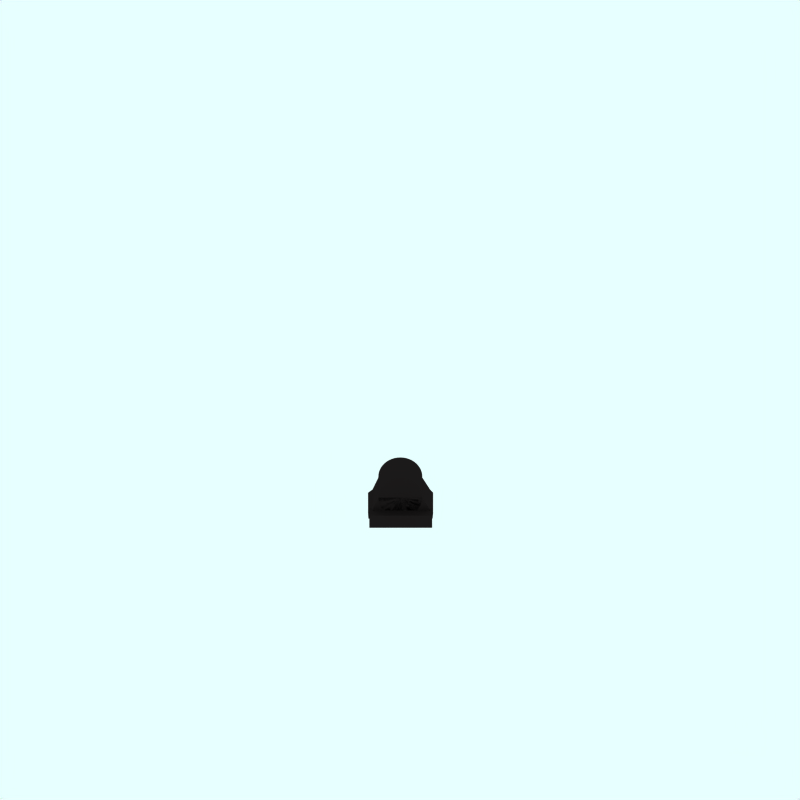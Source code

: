 # Source: lnwr-piano-front.blend  (saved by Blender 4.0.36; exported with 4.5.12 LTS)
import bpy
from mathutils import Matrix  # noqa: F401  (used for matrix-valued properties, if any)

bpy.ops.wm.read_factory_settings(use_empty=True)
scene = bpy.context.scene
scene.name = 'Scene'

# ---- collections
col_collection_1 = bpy.data.collections.new('Collection 1'); scene.collection.children.link(col_collection_1)
col_collection_2 = bpy.data.collections.new('Collection 2'); scene.collection.children.link(col_collection_2)
col_collection_2.hide_render = True
col_collection_2.hide_viewport = True
col_collection_3 = bpy.data.collections.new('Collection 3'); scene.collection.children.link(col_collection_3)
col_collection_3.hide_render = True
col_collection_3.hide_viewport = True

# ---- materials (node trees are filled in below, after node groups)
mat_black_001 = bpy.data.materials.new('Black.001')
mat_black_001.alpha_threshold = 0.0
mat_black_001.diffuse_color = (0.119, 0.102, 0.102, 1.0)
mat_black_001.roughness = 0.5
mat_black_001.line_color = (0.0, 0.0, 0.0, 1.0)

# ---- material node trees

# ---- world
world_world = bpy.data.worlds.new('World'); scene.world = world_world
world_world.color = (0.9059, 1.0, 1.0)
world_world.use_sun_shadow = False
world_world.sun_shadow_jitter_overblur = 0.0
world_world.cycles.sampling_method = 'MANUAL'
world_world.cycles.sample_map_resolution = 256

# ---- cameras
cam_camera_001 = bpy.data.cameras.new('Camera.001')
cam_camera_001.type = 'ORTHO'
cam_camera_001.passepartout_alpha = 0.2
cam_camera_001.clip_end = 100.0
cam_camera_001.lens = 35.0
cam_camera_001.ortho_scale = 24.0
cam_camera_001.display_size = 5.91
cam_camera_001.show_passepartout = False
cam_camera_001.show_safe_areas = True
cam_camera_001.dof.focus_distance = 0.0
cam_camera_001.dof.aperture_fstop = 128.0

# ---- lights
light_lamp = bpy.data.lights.new('Lamp', 'SUN')
light_lamp.transmission_factor = 0.0
light_lamp.angle = 1.571
light_lamp.energy = 0.028
light_lamp.shadow_buffer_clip_start = 0.5
light_lamp.shadow_soft_size = 1.0
light_lamp.shadow_cascade_max_distance = 1000.0
light_lamp.cycles.use_multiple_importance_sampling = False

# ---- meshes
me_cube = bpy.data.meshes.new('Cube')
me_cube.from_pydata([(1.0, -0.5597, 0.2094), (1.0, -1.0, 0.2094), (-0.8771, -1.0, 0.2094), (-0.8771, -0.5597, 0.2094), (1.0, -0.5597, 0.5025), (1.0, -1.191, 0.2062), (-0.8771, -1.191, 0.2062), (-0.8771, -0.5597, 0.5025), (1.0, -0.9488, 0.4819), (-0.8771, -0.9488, 0.4819)], [], [(0, 1, 2, 3), (1, 5, 6, 2), (4, 0, 3, 7), (7, 9, 8, 4), (9, 6, 5, 8), (1, 0, 8), (8, 0, 4), (8, 5, 1), (9, 3, 2), (6, 9, 2), (9, 7, 3)])
me_cube.materials.append(mat_black_001)
me_cube.use_remesh_preserve_volume = False
me_cube.use_remesh_preserve_attributes = False
me_cube.use_mirror_vertex_groups = False
me_cube.update()
me_cylinder_014 = bpy.data.meshes.new('Cylinder.014')
me_cylinder_014.from_pydata([(0.292, 0.2894, -0.7861), (0.3276, 0.2516, -0.7861), (0.3576, 0.2099, -0.7861), (0.3815, 0.1648, -0.7861), (0.3989, 0.1172, -0.7861), (0.4094, 0.06793, -0.7861), (0.413, -3.06e-07, -0.7861), (0.4094, -0.05014, -0.7861), (0.3989, -0.09943, -0.7861), (0.3815, -0.147, -0.7861), (0.3576, -0.1921, -0.7861), (0.3276, -0.2339, -0.7861), (0.292, -0.2716, -0.7861), (0.2514, -0.3048, -0.7861), (0.2065, -0.3327, -0.7861), (0.158, -0.3549, -0.7861), (0.1069, -0.3711, -0.7861), (0.04994, -0.3809, -0.7861), (-1.311e-07, -0.4032, -0.7861), (-0.04994, -0.3809, -0.7861), (-0.1069, -0.3711, -0.7861), (-0.158, -0.3549, -0.7861), (-0.2065, -0.3327, -0.7861), (-0.2514, -0.3048, -0.7861), (-0.292, -0.2716, -0.7861), (-0.3276, -0.2339, -0.7861), (-0.3576, -0.1921, -0.7861), (-0.3815, -0.147, -0.7861), (-0.3989, -0.09943, -0.7861), (-0.4094, -0.05014, -0.7861), (-0.413, -1.473e-07, -0.7861), (-0.4094, 0.06793, -0.7861), (-0.3989, 0.1172, -0.7861), (-0.3815, 0.1648, -0.7861), (-0.3576, 0.2099, -0.7861), (-0.3276, 0.2516, -0.7861), (-0.292, 0.2894, -0.7861), (-0.2514, 0.3226, -0.7861), (-0.2065, 0.3505, -0.7861), (-0.158, 0.3727, -0.7861), (-0.1069, 0.3889, -0.7861), (-0.0539, 0.3987, -0.7861), (1.004e-06, 0.4019, -0.7861), (0.05391, 0.3987, -0.7861), (0.1069, 0.3889, -0.7861), (0.158, 0.3727, -0.7861), (0.2065, 0.3505, -0.7861), (0.2514, 0.3226, -0.7861), (0.292, 0.2894, 0.9499), (0.3276, 0.2516, 0.9499), (0.3576, 0.2099, 0.9499), (0.3815, 0.1648, 0.9499), (0.3989, 0.1172, 0.9499), (0.4094, 0.06793, 0.9499), (0.413, -2.522e-06, 0.9499), (0.4094, -0.05015, 0.9499), (0.3989, -0.09943, 0.9499), (0.3815, -0.147, 0.9499), (0.3576, -0.1921, 0.9499), (0.3276, -0.2339, 0.9499), (0.292, -0.2716, 0.9499), (0.2514, -0.3048, 0.9499), (0.2065, -0.3327, 0.9499), (0.158, -0.3549, 0.9499), (0.1069, -0.3711, 0.9499), (0.04994, -0.3809, 0.9499), (-1.293e-06, -0.4032, 0.9499), (-0.04994, -0.3809, 0.9499), (-0.1069, -0.3711, 0.9499), (-0.158, -0.3549, 0.9499), (-0.2065, -0.3327, 0.9499), (-0.2514, -0.3048, 0.9499), (-0.292, -0.2716, 0.9499), (-0.3276, -0.2339, 0.9499), (-0.3576, -0.1921, 0.9499), (-0.3815, -0.147, 0.9499), (-0.3989, -0.09943, 0.9499), (-0.4094, -0.05014, 0.9499), (-0.413, -4.889e-07, 0.9499), (-0.4094, 0.06793, 0.9499), (-0.3989, 0.1172, 0.9499), (-0.3815, 0.1648, 0.9499), (-0.3576, 0.2099, 0.9499), (-0.3276, 0.2516, 0.9499), (-0.292, 0.2894, 0.9499), (-0.2514, 0.3226, 0.9499), (-0.2065, 0.3505, 0.9499), (-0.158, 0.3727, 0.9499), (-0.1069, 0.3889, 0.9499), (-0.05391, 0.3987, 0.9499), (-1.594e-06, 0.4019, 0.9499), (0.0539, 0.3987, 0.9499), (0.1069, 0.3889, 0.9499), (0.158, 0.3727, 0.9499), (0.2065, 0.3505, 0.9499), (0.2514, 0.3226, 0.9499), (-2.493e-07, -3.351e-07, -0.7861), (-1.633e-07, -3.753e-07, 0.9499), (0.5607, -0.2414, -0.7861), (0.5607, -0.2414, 0.9499), (-0.5241, -0.2414, -0.7861), (-0.5241, -0.2414, 0.9499), (0.6162, -0.303, 0.9499), (0.6162, -0.303, -0.7861), (-0.6061, -0.303, -0.7861), (-0.6061, -0.303, 0.9499), (0.6058, -0.4207, -0.7861), (0.6058, -0.4207, 0.9499), (-0.5996, -0.4207, 0.9499), (-0.5996, -0.4207, -0.7861)], [(9, 27)], [(96, 0, 1), (97, 49, 48), (96, 1, 2), (97, 50, 49), (96, 2, 3), (97, 51, 50), (96, 3, 4), (97, 52, 51), (96, 4, 5), (97, 53, 52), (96, 5, 6), (97, 54, 53), (96, 6, 7), (97, 55, 54), (96, 7, 8), (97, 56, 55), (96, 8, 9), (97, 57, 56), (96, 9, 10), (97, 58, 57), (96, 10, 11), (97, 59, 58), (96, 11, 12), (97, 60, 59), (96, 12, 13), (97, 61, 60), (96, 13, 14), (97, 62, 61), (96, 14, 15), (97, 63, 62), (96, 15, 16), (97, 64, 63), (96, 16, 17), (97, 65, 64), (96, 17, 18), (97, 66, 65), (96, 18, 19), (97, 67, 66), (96, 19, 20), (97, 68, 67), (96, 20, 21), (97, 69, 68), (96, 21, 22), (97, 70, 69), (96, 22, 23), (97, 71, 70), (96, 23, 24), (97, 72, 71), (96, 24, 25), (97, 73, 72), (96, 25, 26), (97, 74, 73), (96, 26, 27), (97, 75, 74), (96, 27, 28), (97, 76, 75), (96, 28, 29), (97, 77, 76), (96, 29, 30), (97, 78, 77), (96, 30, 31), (97, 79, 78), (96, 31, 32), (97, 80, 79), (96, 32, 33), (97, 81, 80), (96, 33, 34), (97, 82, 81), (96, 34, 35), (97, 83, 82), (96, 35, 36), (97, 84, 83), (96, 36, 37), (97, 85, 84), (96, 37, 38), (97, 86, 85), (96, 38, 39), (97, 87, 86), (96, 39, 40), (97, 88, 87), (96, 40, 41), (97, 89, 88), (96, 41, 42), (97, 90, 89), (96, 42, 43), (97, 91, 90), (96, 43, 44), (97, 92, 91), (96, 44, 45), (97, 93, 92), (96, 45, 46), (97, 94, 93), (96, 46, 47), (97, 95, 94), (47, 0, 96), (97, 48, 95), (0, 48, 49, 1), (1, 49, 50, 2), (2, 50, 51, 3), (3, 51, 52, 4), (4, 52, 53, 5), (5, 53, 54, 6), (6, 54, 55, 7), (7, 55, 56, 8), (8, 56, 57, 9), (9, 57, 58, 10), (10, 58, 59, 11), (11, 59, 60, 12), (12, 60, 61, 13), (13, 61, 62, 14), (14, 62, 63, 15), (15, 63, 64, 16), (16, 64, 65, 17), (17, 65, 66, 18), (18, 66, 67, 19), (19, 67, 68, 20), (20, 68, 69, 21), (21, 69, 70, 22), (22, 70, 71, 23), (23, 71, 72, 24), (24, 72, 73, 25), (25, 73, 74, 26), (26, 74, 75, 27), (27, 75, 76, 28), (28, 76, 77, 29), (29, 77, 78, 30), (30, 78, 79, 31), (31, 79, 80, 32), (32, 80, 81, 33), (33, 81, 82, 34), (34, 82, 83, 35), (35, 83, 84, 36), (36, 84, 85, 37), (37, 85, 86, 38), (38, 86, 87, 39), (39, 87, 88, 40), (40, 88, 89, 41), (41, 89, 90, 42), (42, 90, 91, 43), (43, 91, 92, 44), (44, 92, 93, 45), (45, 93, 94, 46), (46, 94, 95, 47), (48, 0, 47, 95), (54, 6, 98, 99), (78, 30, 100, 101), (99, 98, 103, 102), (101, 100, 104, 105), (102, 103, 106, 107), (105, 104, 109, 108), (102, 107, 108, 105), (99, 102, 105, 101), (54, 99, 101, 78), (6, 98, 100, 30), (98, 103, 104, 100), (103, 106, 109, 104)])
me_cylinder_014.materials.append(mat_black_001)
me_cylinder_014.use_remesh_preserve_volume = False
me_cylinder_014.use_remesh_preserve_attributes = False
me_cylinder_014.use_mirror_vertex_groups = False
me_cylinder_014.update()
me_sphere = bpy.data.meshes.new('Sphere')
me_sphere.from_pydata([(-1.333e-06, 1.25e-06, 31.62), (-22.88, 16.62, 14.14), (8.74, 26.9, 14.14), (28.28, 4.856e-07, 14.14), (-8.74, 26.9, -14.14), (22.88, 16.62, -14.14), (-28.28, -7.508e-07, -14.14), (1.432e-06, -1.515e-06, -31.62), (-13.45, 9.772, 26.9), (5.137, 15.81, 26.9), (-8.313, 25.58, 16.63), (-26.9, 5.941e-07, 16.63), (16.63, 1.043e-06, 26.9), (21.76, 15.81, 16.63), (-30.08, 9.772, -1.941e-06), (-18.59, 25.58, -2.13e-06), (4.973e-08, 31.62, -1.581e-06), (18.59, 25.58, -5.047e-07), (30.08, 9.772, 6.886e-07), (-21.76, 15.81, -16.63), (8.313, 25.58, -16.63), (26.9, -8.593e-07, -16.63), (-16.63, -1.308e-06, -26.9), (-5.137, 15.81, -26.9), (13.45, 9.772, -26.9), (-24.33, 17.68, -2.035e-06), (-20.73, 21.1, 7.071), (-21.46, 21.63, -2.082e-06), (-19.66, 23.34, 3.536), (-22.53, 19.39, 3.536), (-22.9, 19.65, -2.059e-06), (-20.02, 23.61, -2.106e-06), (-20.2, 22.22, 5.303), (-19.12, 24.46, 1.768), (-21.63, 20.25, 5.303), (-23.43, 18.53, 1.768), (-20.56, 22.49, 1.768), (-21.1, 21.37, 3.536), (-22.0, 20.51, 1.768), (-22.18, 20.64, -2.071e-06), (-20.74, 22.62, -2.094e-06), (-19.93, 22.78, 4.419), (-19.39, 23.9, 2.652), (-22.08, 19.82, 4.419), (-22.98, 18.96, 2.652), (-21.01, 22.06, 0.8839), (-20.11, 22.92, 2.652), (-21.82, 20.38, 3.536), (-20.38, 22.36, 3.536), (-21.73, 21.07, 0.8839), (-22.26, 19.95, 2.652), (-20.29, 23.05, 0.8839), (-19.57, 24.04, 0.8839), (-19.84, 23.48, 1.768), (-20.83, 21.93, 2.652), (-21.55, 20.94, 2.652), (-21.28, 21.5, 1.768), (-23.16, 19.09, 0.8839), (-22.45, 20.08, 0.8839), (-22.71, 19.52, 1.768), (-21.37, 20.81, 4.419), (-20.65, 21.8, 4.419), (-20.92, 21.24, 5.303), (-6.725, 4.886, 29.26), (-18.17, 13.2, 20.52), (2.569, 7.906, 29.26), (6.939, 21.36, 20.52), (0.2137, 26.24, 15.38), (-15.6, 21.1, 15.38), (-24.89, 8.312, 15.38), (-29.18, 4.886, -7.071), (-26.48, 13.2, 7.071), (-13.66, 26.24, -7.071), (4.37, 29.26, 7.071), (-4.37, 29.26, -7.071), (13.66, 26.24, 7.071), (20.73, 21.1, -7.071), (-25.02, 7.906, -15.38), (-15.25, 21.36, -15.38), (-0.2137, 26.24, -15.38), (15.6, 21.1, -15.38), (-22.45, -1.03e-06, -20.52), (-8.313, -1.412e-06, -29.26), (-6.939, 21.36, -20.52), (-2.569, 7.906, -29.26), (18.17, 13.2, -20.52), (6.725, 4.886, -29.26), (-10.88, 17.68, 21.76), (-4.156, 12.79, 26.9), (-1.588, 20.7, 21.76), (-20.17, 4.886, 21.76), (-28.49, 4.886, 8.313), (-4.156, 28.6, 8.313), (-13.45, 25.58, 8.313), (-9.294, 28.6, -1.855e-06), (-25.92, 12.79, -8.313), (-20.17, 20.7, -8.313), (4.156, 28.6, -8.313), (9.294, 28.6, -1.043e-06), (13.45, 25.58, -8.313), (-13.45, 15.81, -21.76), (-19.19, 7.906, -21.76), (-10.88, 7.906, -26.9), (10.88, 17.68, -21.76), (1.588, 20.7, -21.76), (4.156, 12.79, -26.9), (-19.08, 24.81, 0.4419)], [], [(9, 13, 12), (3, 12, 13), (18, 3, 13), (13, 17, 18), (21, 18, 5), (30, 25, 19), (26, 32, 10), (25, 35, 1), (34, 26, 1), (31, 40, 19), (40, 27, 19), (27, 39, 19), (39, 30, 19), (32, 41, 10), (41, 28, 10), (28, 42, 10), (42, 33, 10), (51, 36, 45), (45, 40, 51), (31, 51, 40), (40, 45, 27), (51, 31, 52), (52, 53, 51), (36, 51, 53), (53, 52, 33), (42, 28, 46), (46, 53, 42), (33, 42, 53), (53, 46, 36), (54, 36, 46), (46, 48, 54), (37, 54, 48), (48, 46, 28), (54, 37, 55), (55, 56, 54), (36, 54, 56), (56, 55, 38), (49, 27, 45), (45, 56, 49), (38, 49, 56), (56, 45, 36), (50, 38, 55), (55, 47, 50), (29, 50, 47), (47, 55, 37), (30, 57, 25), (57, 35, 25), (57, 30, 58), (58, 59, 57), (35, 57, 59), (59, 58, 38), (50, 29, 44), (44, 59, 50), (38, 50, 59), (59, 44, 35), (49, 38, 58), (58, 39, 49), (27, 49, 39), (39, 58, 30), (60, 34, 43), (43, 47, 60), (37, 60, 47), (47, 43, 29), (60, 37, 61), (61, 62, 60), (34, 60, 62), (62, 61, 32), (34, 62, 26), (62, 32, 26), (41, 32, 61), (61, 48, 41), (28, 41, 48), (48, 61, 37), (35, 44, 1), (44, 29, 1), (29, 43, 1), (43, 34, 1), (68, 10, 87), (87, 64, 68), (1, 68, 64), (64, 87, 8), (88, 8, 87), (87, 89, 88), (9, 88, 89), (89, 87, 10), (67, 2, 66), (66, 89, 67), (10, 67, 89), (89, 66, 9), (88, 9, 65), (65, 63, 88), (8, 88, 63), (65, 0, 63), (90, 11, 69), (69, 64, 90), (8, 90, 64), (64, 69, 1), (9, 66, 13), (66, 2, 13), (0, 65, 12), (65, 9, 12), (91, 14, 71), (71, 69, 91), (11, 91, 69), (69, 71, 1), (92, 16, 73), (73, 67, 92), (10, 92, 67), (67, 73, 2), (92, 10, 93), (93, 94, 92), (16, 92, 94), (94, 93, 15), (72, 4, 74), (74, 94, 72), (15, 72, 94), (94, 74, 16), (17, 76, 18), (76, 5, 18), (2, 75, 13), (75, 17, 13), (77, 19, 95), (95, 70, 77), (6, 77, 70), (70, 95, 14), (78, 4, 72), (72, 96, 78), (19, 78, 96), (96, 72, 15), (79, 20, 97), (97, 74, 79), (4, 79, 74), (74, 97, 16), (98, 16, 97), (97, 99, 98), (17, 98, 99), (99, 97, 20), (80, 5, 76), (76, 99, 80), (20, 80, 99), (99, 76, 17), (98, 17, 75), (75, 73, 98), (16, 98, 73), (73, 75, 2), (100, 23, 83), (83, 78, 100), (19, 100, 78), (78, 83, 4), (100, 19, 101), (101, 102, 100), (23, 100, 102), (102, 101, 22), (82, 7, 84), (84, 102, 82), (22, 82, 102), (102, 84, 23), (81, 22, 101), (101, 77, 81), (6, 81, 77), (77, 101, 19), (103, 24, 85), (85, 80, 103), (20, 103, 80), (80, 85, 5), (103, 20, 104), (104, 105, 103), (24, 103, 105), (105, 104, 23), (84, 7, 86), (86, 105, 84), (23, 84, 105), (105, 86, 24), (83, 23, 104), (104, 79, 83), (4, 83, 79), (79, 104, 20), (5, 85, 21), (85, 24, 21), (14, 95, 25), (95, 19, 25), (1, 71, 25), (71, 14, 25), (10, 68, 26), (68, 1, 26), (19, 96, 31), (96, 15, 31), (15, 93, 33), (93, 10, 33), (52, 106, 33), (106, 15, 33), (15, 106, 31), (106, 52, 31)])
me_sphere.use_remesh_preserve_volume = False
me_sphere.use_remesh_preserve_attributes = False
me_sphere.use_mirror_vertex_groups = False
me_sphere.update()

# ---- objects
ob_cube_010 = bpy.data.objects.new('Cube.010', me_cube)
ob_cylinder_020 = bpy.data.objects.new('Cylinder.020', me_cylinder_014)
ob_camera = bpy.data.objects.new('Camera', cam_camera_001)
ob_sphere = bpy.data.objects.new('Sphere', me_sphere)
ob_lamp_001 = bpy.data.objects.new('Lamp.001', light_lamp)

# ---- transforms, parenting, visibility, modifiers, constraints
ob_cube_010.location = (-0.03666, 0.768, 0.8619)
ob_cube_010.lineart.crease_threshold = 0.0
ob_cylinder_020.location = (0.01207, 0.7639, 1.803)
ob_cylinder_020.rotation_euler = (1.571, -0.0, -2.384e-07)
ob_cylinder_020.scale = (1.59, 1.729, 0.6898)
ob_cylinder_020.lock_rotations_4d = False
ob_cylinder_020.empty_display_type = 'ARROWS'
ob_cylinder_020.color = (0.0, 0.0, 0.0, 1.0)
ob_cylinder_020.lineart.crease_threshold = 0.0
ob_camera.location = (0.0, -11.0, 11.6)
ob_camera.rotation_euler = (1.047, 0.0, 6.283)
ob_camera.lock_rotations_4d = False
ob_camera.empty_display_type = 'ARROWS'
ob_camera.color = (0.0, 0.0, 0.0, 1.0)
ob_camera.lineart.crease_threshold = 0.0
ob_sphere.location = (-0.02993, 0.1261, 0.07312)
ob_sphere.rotation_euler = (1.571, 0.0, 0.7854)
ob_sphere.lock_rotations_4d = False
ob_sphere.empty_display_type = 'ARROWS'
ob_sphere.color = (0.0, 0.0, 0.0, 1.0)
ob_sphere.show_instancer_for_render = False
ob_sphere.instance_type = 'VERTS'
ob_sphere.use_instance_vertices_rotation = True
ob_sphere.lineart.crease_threshold = 0.0
ob_lamp_001.parent = ob_sphere
ob_lamp_001.matrix_parent_inverse = Matrix(((-4.371e-08, 1.0, -2.118e-22, -0.1261), (4.371e-08, 1.911e-15, 1.0, -0.07312), (1.0, 4.371e-08, -4.371e-08, 0.02993), (0.0, 0.0, 0.0, 1.0)))
ob_lamp_001.location = (-0.02993, 0.1261, 0.07312)
ob_lamp_001.rotation_euler = (1.571, -0.0, 1.571)
ob_lamp_001.lock_rotations_4d = False
ob_lamp_001.empty_display_type = 'ARROWS'
ob_lamp_001.color = (0.0, 0.0, 0.0, 1.0)
ob_lamp_001.lineart.crease_threshold = 0.0

# ---- collection membership
col_collection_1.objects.link(ob_cube_010)
col_collection_1.objects.link(ob_cylinder_020)
col_collection_2.objects.link(ob_camera)
col_collection_3.objects.link(ob_sphere)
col_collection_3.objects.link(ob_lamp_001)

# ---- scene / render settings (as saved in the file)
scene.camera = ob_camera
scene.frame_start = 1; scene.frame_end = 250; scene.frame_set(1)
scene.render.engine = 'BLENDER_EEVEE_NEXT'
scene.render.image_settings.color_mode = 'RGB'
scene.render.image_settings.compression = 90
scene.render.resolution_x = 128
scene.render.resolution_y = 128
scene.render.pixel_aspect_x = 100.0
scene.render.pixel_aspect_y = 100.0
scene.render.fps = 25
scene.render.dither_intensity = 0.0
scene.render.use_compositing = False
scene.render.use_sequencer = False
scene.render.bake_margin = 2
scene.render.bake_bias = 0.0
scene.render.use_stamp_time = False
scene.render.use_stamp_date = False
scene.render.use_stamp_frame = False
scene.render.use_stamp_camera = False
scene.render.use_stamp_scene = False
scene.render.use_stamp_filename = False
scene.render.use_stamp_render_time = False
scene.render.stamp_font_size = 0
scene.cycles.use_denoising = False
scene.cycles.samples = 10
scene.cycles.sampling_pattern = 'TABULATED_SOBOL'
scene.cycles.light_sampling_threshold = 0.0
scene.cycles.use_adaptive_sampling = False
scene.cycles.use_light_tree = False
scene.cycles.blur_glossy = 0.0
scene.cycles.volume_bounces = 1
scene.cycles.pixel_filter_type = 'GAUSSIAN'
scene.cycles.sample_clamp_indirect = 0.0
scene.view_settings.view_transform = 'Raw'
bpy.context.view_layer.update()
